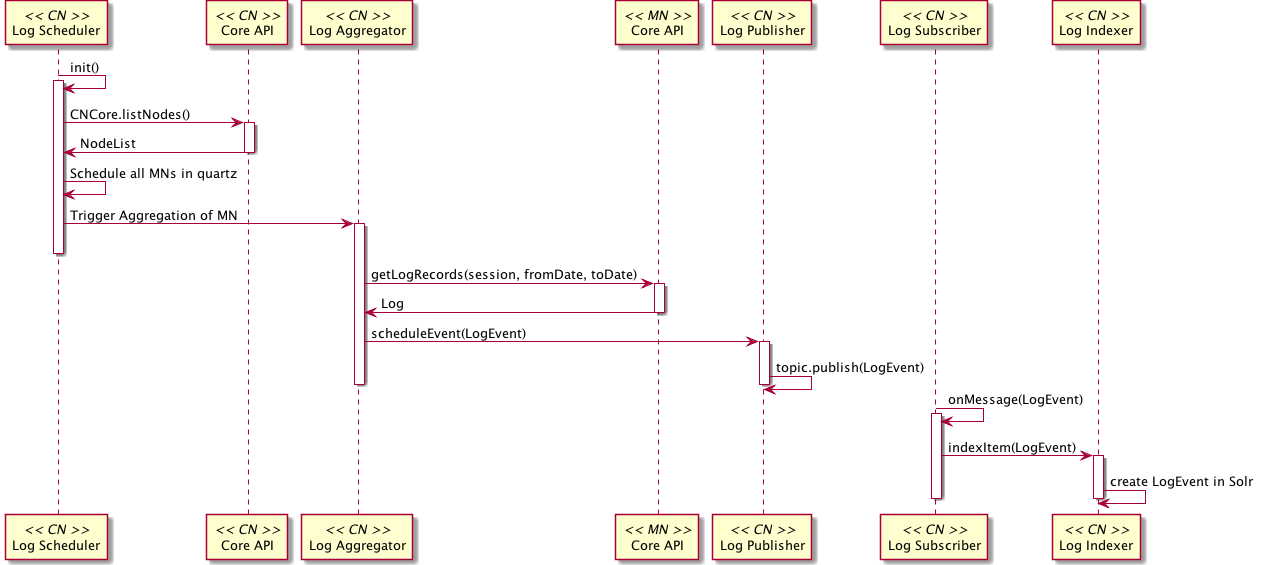

The diagram above was rendered by PlantUML. Its source (embedded in the PNG):
@startuml images/logAggregator_seq.png

  participant "Log Scheduler" as CnSchd << CN >>
  participant "Core API" as CnCore << CN >>
  participant "Log Aggregator" as CnAgg << CN >>
  participant "Core API" as MnCore << MN >>
  participant "Log Publisher" as CnPub << CN >>
  participant "Log Subscriber" as CnSub << CN >>
  participant "Log Indexer" as CnInd << CN >>
  
  
  
  CnSchd -> CnSchd : init()
  activate CnSchd
  CnSchd -> CnCore : CNCore.listNodes()
  activate CnCore
  CnCore -> CnSchd: NodeList
  deactivate CnCore
  CnSchd -> CnSchd : Schedule all MNs in quartz
  CnSchd -> CnAgg : Trigger Aggregation of MN
  activate CnAgg
  
  deactivate CnSchd
  
  CnAgg->MnCore : getLogRecords(session, fromDate, toDate)
  activate MnCore
  MnCore->CnAgg : Log
  
  deactivate MnCore
  
  CnAgg->CnPub : scheduleEvent(LogEvent)
  activate CnPub
  CnPub->CnPub : topic.publish(LogEvent)
  
  deactivate CnPub
  
  deactivate CnAgg
  
  CnSub -> CnSub : onMessage(LogEvent)
  activate CnSub
  CnSub -> CnInd : indexItem(LogEvent)
  activate CnInd
  CnInd -> CnInd : create LogEvent in Solr
  
  deactivate CnSub
  
  deactivate CnInd
@enduml